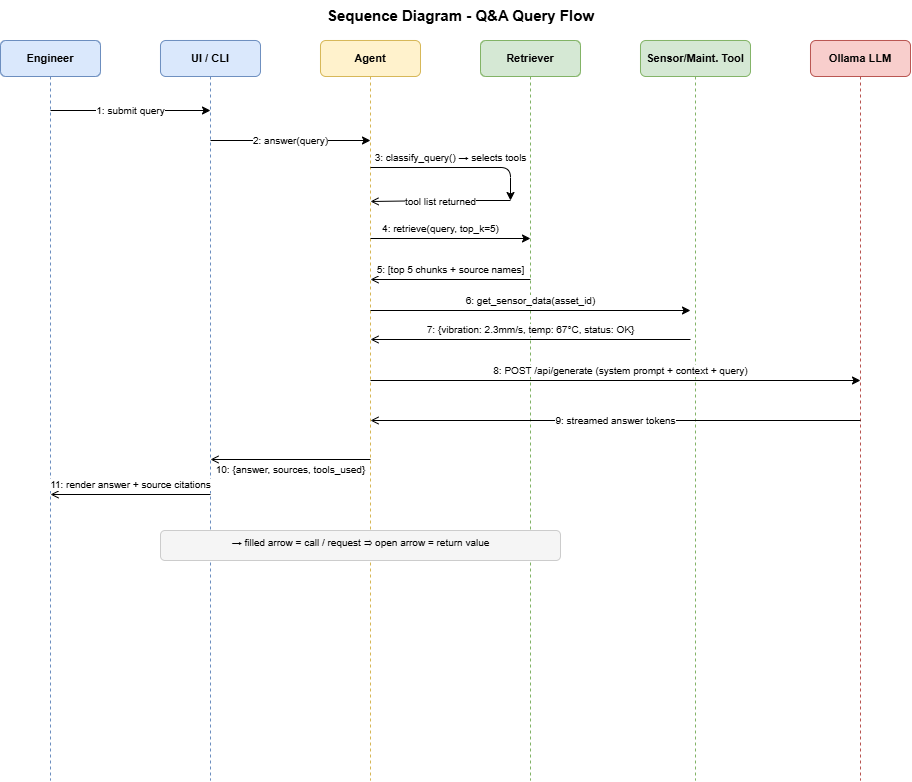

The diagram above was exported from draw.io. Its source (the exported page's mxGraphModel, read from the mxfile embedded in the PNG):
<mxGraphModel dx="1241" dy="677" grid="1" gridSize="10" guides="1" tooltips="1" connect="1" arrows="1" fold="1" page="1" pageScale="1" pageWidth="1169" pageHeight="827" math="0" shadow="0">
  <root>
    <mxCell id="0" />
    <mxCell id="1" parent="0" />
    <mxCell id="2" parent="1" style="text;html=1;align=center;fontSize=15;fontStyle=1;strokeColor=none;fillColor=none;" value="Sequence Diagram - Q&amp;amp;A Query Flow" vertex="1">
      <mxGeometry height="30" width="600" x="200" y="20" as="geometry" />
    </mxCell>
    <mxCell id="eng" parent="1" style="rounded=1;whiteSpace=wrap;html=1;fillColor=#dae8fc;strokeColor=#6c8ebf;fontSize=11;fontStyle=1;" value="Engineer" vertex="1">
      <mxGeometry height="36" width="100" x="40" y="60" as="geometry" />
    </mxCell>
    <mxCell id="ui" parent="1" style="rounded=1;whiteSpace=wrap;html=1;fillColor=#dae8fc;strokeColor=#6c8ebf;fontSize=11;fontStyle=1;" value="UI / CLI" vertex="1">
      <mxGeometry height="36" width="100" x="200" y="60" as="geometry" />
    </mxCell>
    <mxCell id="agt" parent="1" style="rounded=1;whiteSpace=wrap;html=1;fillColor=#fff2cc;strokeColor=#d6b656;fontSize=11;fontStyle=1;" value="Agent" vertex="1">
      <mxGeometry height="36" width="100" x="360" y="60" as="geometry" />
    </mxCell>
    <mxCell id="ret" parent="1" style="rounded=1;whiteSpace=wrap;html=1;fillColor=#d5e8d4;strokeColor=#82b366;fontSize=11;fontStyle=1;" value="Retriever" vertex="1">
      <mxGeometry height="36" width="100" x="520" y="60" as="geometry" />
    </mxCell>
    <mxCell id="sns" parent="1" style="rounded=1;whiteSpace=wrap;html=1;fillColor=#d5e8d4;strokeColor=#82b366;fontSize=11;fontStyle=1;" value="Sensor/Maint. Tool" vertex="1">
      <mxGeometry height="36" width="110" x="680" y="60" as="geometry" />
    </mxCell>
    <mxCell id="llm" parent="1" style="rounded=1;whiteSpace=wrap;html=1;fillColor=#f8cecc;strokeColor=#b85450;fontSize=11;fontStyle=1;" value="Ollama LLM" vertex="1">
      <mxGeometry height="36" width="100" x="850" y="60" as="geometry" />
    </mxCell>
    <mxCell id="le" edge="1" parent="1" source="eng" style="endArrow=none;html=1;dashed=1;strokeColor=#6c8ebf;" value="">
      <mxGeometry relative="1" as="geometry">
        <mxPoint x="90" y="800" as="targetPoint" />
      </mxGeometry>
    </mxCell>
    <mxCell id="lu" edge="1" parent="1" source="ui" style="endArrow=none;html=1;dashed=1;strokeColor=#6c8ebf;" value="">
      <mxGeometry relative="1" as="geometry">
        <mxPoint x="250" y="800" as="targetPoint" />
      </mxGeometry>
    </mxCell>
    <mxCell id="la" edge="1" parent="1" source="agt" style="endArrow=none;html=1;dashed=1;strokeColor=#d6b656;" value="">
      <mxGeometry relative="1" as="geometry">
        <mxPoint x="410" y="800" as="targetPoint" />
      </mxGeometry>
    </mxCell>
    <mxCell id="lr" edge="1" parent="1" source="ret" style="endArrow=none;html=1;dashed=1;strokeColor=#82b366;" value="">
      <mxGeometry relative="1" as="geometry">
        <mxPoint x="570" y="800" as="targetPoint" />
      </mxGeometry>
    </mxCell>
    <mxCell id="ls" edge="1" parent="1" source="sns" style="endArrow=none;html=1;dashed=1;strokeColor=#82b366;" value="">
      <mxGeometry relative="1" as="geometry">
        <mxPoint x="735" y="800" as="targetPoint" />
      </mxGeometry>
    </mxCell>
    <mxCell id="ll" edge="1" parent="1" source="llm" style="endArrow=none;html=1;dashed=1;strokeColor=#b85450;" value="">
      <mxGeometry relative="1" as="geometry">
        <mxPoint x="900" y="800" as="targetPoint" />
      </mxGeometry>
    </mxCell>
    <mxCell id="m1" edge="1" parent="1" style="edgeStyle=orthogonalEdgeStyle;html=1;fontSize=10;exitX=1;exitY=0.5;exitPerimeter=0;" value="1: submit query">
      <mxGeometry relative="1" as="geometry">
        <mxPoint as="offset" />
        <mxPoint x="90" y="130" as="sourcePoint" />
        <mxPoint x="250" y="130" as="targetPoint" />
      </mxGeometry>
    </mxCell>
    <mxCell id="m2" edge="1" parent="1" style="edgeStyle=orthogonalEdgeStyle;html=1;fontSize=10;" value="2: answer(query)">
      <mxGeometry relative="1" as="geometry">
        <mxPoint as="offset" />
        <mxPoint x="250" y="160" as="sourcePoint" />
        <mxPoint x="410" y="160" as="targetPoint" />
      </mxGeometry>
    </mxCell>
    <mxCell id="m3" edge="1" parent="1" style="edgeStyle=orthogonalEdgeStyle;html=1;fontSize=10;" value="3: classify_query() → selects tools">
      <mxGeometry relative="1" x="-0.0751" y="10" as="geometry">
        <mxPoint as="offset" />
        <mxPoint x="410" y="187" as="sourcePoint" />
        <mxPoint x="550" y="220" as="targetPoint" />
      </mxGeometry>
    </mxCell>
    <mxCell id="m3r" edge="1" parent="1" style="edgeStyle=orthogonalEdgeStyle;html=1;fontSize=10;endArrow=open;endFill=0;" value="tool list returned">
      <mxGeometry relative="1" as="geometry">
        <mxPoint x="550" y="220" as="sourcePoint" />
        <mxPoint x="410" y="221" as="targetPoint" />
      </mxGeometry>
    </mxCell>
    <mxCell id="m4" edge="1" parent="1" style="edgeStyle=orthogonalEdgeStyle;html=1;fontSize=10;" value="4: retrieve(query, top_k=5)">
      <mxGeometry relative="1" x="-0.125" y="10" as="geometry">
        <mxPoint as="offset" />
        <mxPoint x="410" y="258" as="sourcePoint" />
        <mxPoint x="570" y="258" as="targetPoint" />
      </mxGeometry>
    </mxCell>
    <mxCell id="m5" edge="1" parent="1" style="edgeStyle=orthogonalEdgeStyle;html=1;fontSize=10;endArrow=open;endFill=0;" value="5: [top 5 chunks + source names]">
      <mxGeometry relative="1" y="-10" as="geometry">
        <mxPoint as="offset" />
        <mxPoint x="570" y="299" as="sourcePoint" />
        <mxPoint x="410" y="299" as="targetPoint" />
      </mxGeometry>
    </mxCell>
    <mxCell id="m6" edge="1" parent="1" style="edgeStyle=orthogonalEdgeStyle;html=1;fontSize=10;" value="6: get_sensor_data(asset_id)">
      <mxGeometry relative="1" y="10" as="geometry">
        <mxPoint as="offset" />
        <mxPoint x="410" y="330" as="sourcePoint" />
        <mxPoint x="730" y="330" as="targetPoint" />
      </mxGeometry>
    </mxCell>
    <mxCell id="m7" edge="1" parent="1" style="edgeStyle=orthogonalEdgeStyle;html=1;fontSize=10;endArrow=open;endFill=0;" value="7: {vibration: 2.3mm/s, temp: 67°C, status: OK}">
      <mxGeometry relative="1" y="-10" as="geometry">
        <mxPoint as="offset" />
        <mxPoint x="730" y="359" as="sourcePoint" />
        <mxPoint x="410" y="359" as="targetPoint" />
      </mxGeometry>
    </mxCell>
    <mxCell id="m8" edge="1" parent="1" style="edgeStyle=orthogonalEdgeStyle;html=1;fontSize=10;" value="8: POST /api/generate  (system prompt + context + query)">
      <mxGeometry relative="1" x="0.0204" y="10" as="geometry">
        <mxPoint as="offset" />
        <mxPoint x="410" y="400" as="sourcePoint" />
        <mxPoint x="900" y="400" as="targetPoint" />
      </mxGeometry>
    </mxCell>
    <mxCell id="m9" edge="1" parent="1" style="edgeStyle=orthogonalEdgeStyle;html=1;fontSize=10;endArrow=open;endFill=0;" value="9: streamed answer tokens">
      <mxGeometry relative="1" as="geometry">
        <mxPoint x="900" y="440" as="sourcePoint" />
        <mxPoint x="410" y="440" as="targetPoint" />
      </mxGeometry>
    </mxCell>
    <mxCell id="m10" edge="1" parent="1" style="edgeStyle=orthogonalEdgeStyle;html=1;fontSize=10;endArrow=open;endFill=0;" value="10: {answer, sources, tools_used}">
      <mxGeometry relative="1" y="10" as="geometry">
        <mxPoint as="offset" />
        <mxPoint x="410" y="479" as="sourcePoint" />
        <mxPoint x="250" y="479" as="targetPoint" />
      </mxGeometry>
    </mxCell>
    <mxCell id="m11" edge="1" parent="1" style="edgeStyle=orthogonalEdgeStyle;html=1;fontSize=10;endArrow=open;endFill=0;" value="11: render answer + source citations">
      <mxGeometry relative="1" y="-10" as="geometry">
        <mxPoint as="offset" />
        <mxPoint x="250" y="514" as="sourcePoint" />
        <mxPoint x="90" y="514" as="targetPoint" />
      </mxGeometry>
    </mxCell>
    <mxCell id="note" parent="1" style="text;html=1;fontSize=10;fillColor=#f5f5f5;strokeColor=#cccccc;rounded=1;align=center;" value="→ filled arrow = call / request     ⇒ open arrow = return value" vertex="1">
      <mxGeometry height="30" width="400" x="200" y="550" as="geometry" />
    </mxCell>
  </root>
</mxGraphModel>